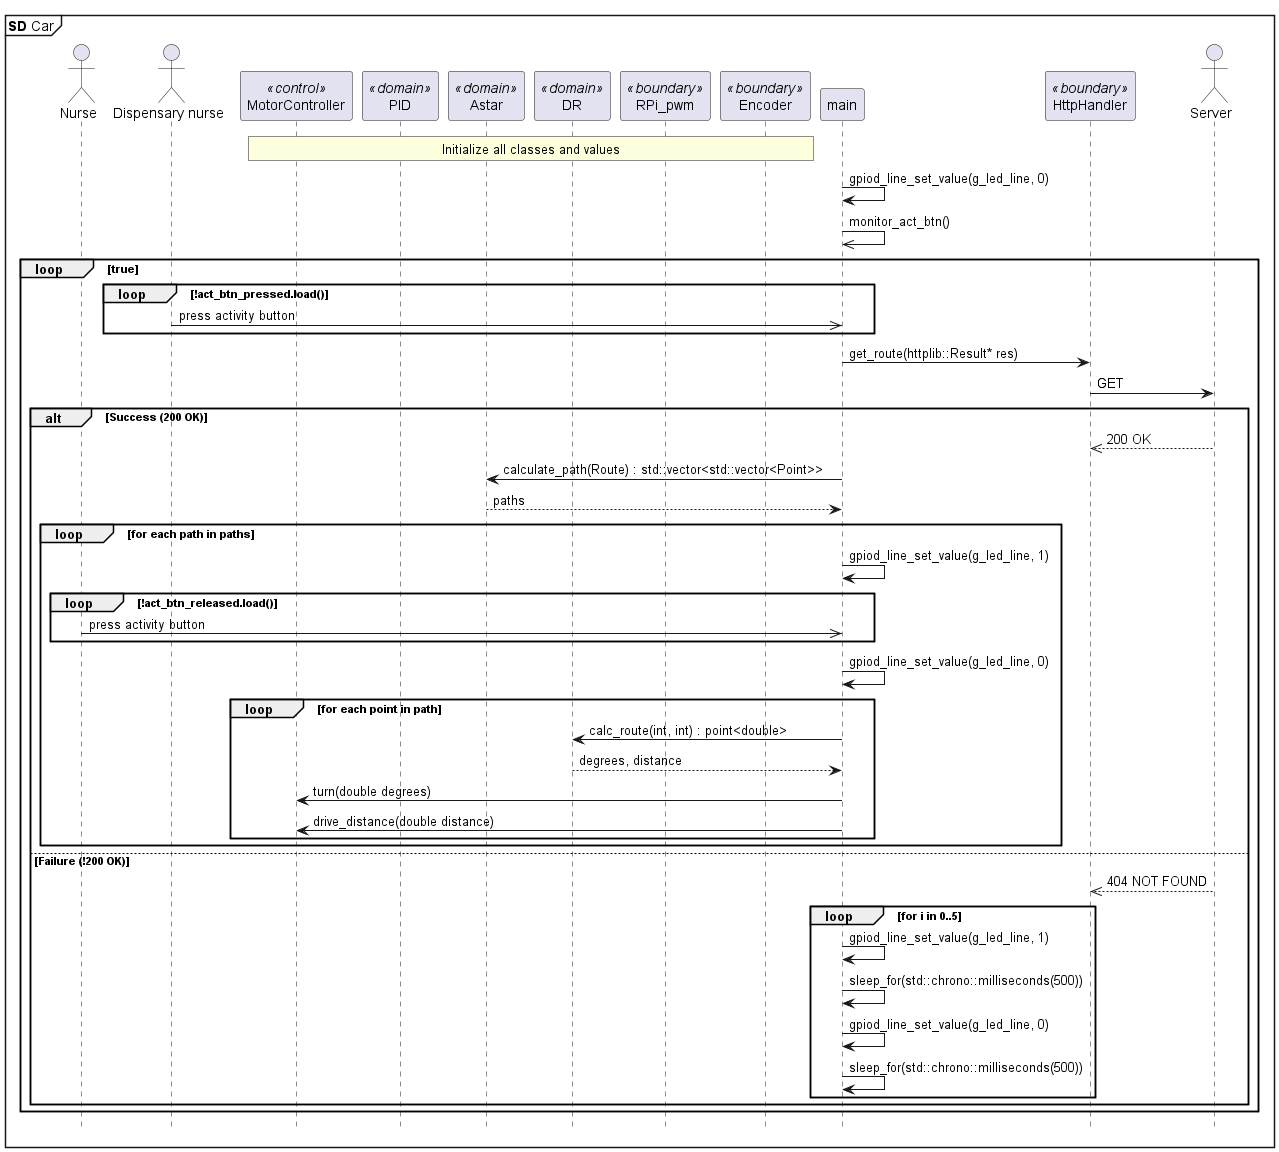

The diagram above was rendered by PlantUML. Its source (embedded in the PNG):
@startuml

mainframe **SD** Car
hide footbox

actor "Nurse" as n 
actor "Dispensary nurse" as dn
participant "MotorController" as mc <<control>>
participant "PID" as p <<domain>>
participant "Astar" as a <<domain>>
participant "DR" as dr <<domain>>
participant "RPi_pwm" as rp <<boundary>>
participant "Encoder" as enc <<boundary>>
participant "main" as m 
participant "HttpHandler" as http <<boundary>>
actor "Server" as s



/' ' constructors
m  ->> mc : MotorController()
mc ->> rpl : RPi_pwm()
mc ->> rpr : RPi_pwm()
mc ->> encl : Encoder()
mc ->> encr : Encoder()
mc ->> pr : PID()
mc ->> pl : PID()

' initialisation
mc ->> rpl : start()
mc ->> rpr : start()
mc ->> encl : init_encoder()
mc ->> encr : init_encoder()
mc ->> encl : start_thread()
mc ->> encr : start_thread()

m ->> m : usleep(1000000)
m ->> dr : DR()
m ->> m : init_button(int ACTIVITY_BUTTON_PIN)
m -> m : init_green_led() : gpiod_line* '/

rnote over mc,enc : Initialize all classes and values
m -> m : gpiod_line_set_value(g_led_line, 0)
m ->> m : monitor_act_btn()

loop true
    loop !act_btn_pressed.load()
        dn ->> m : press activity button
    end
    m -> http : get_route(httplib::Result* res)
    http -> s : GET
    alt Success (200 OK)
    http <<-- s : 200 OK

        m -> a : calculate_path(Route) : std::vector<std::vector<Point>>
        a --> m : paths
        loop for each path in paths
            m -> m : gpiod_line_set_value(g_led_line, 1)
            loop !act_btn_released.load()
                n ->> m : press activity button
            end
            m -> m : gpiod_line_set_value(g_led_line, 0)
            loop for each point in path
                m -> dr : calc_route(int, int) : point<double>
                dr --> m : degrees, distance
                m -> mc : turn(double degrees)
                m -> mc : drive_distance(double distance)
            end
        end
    else Failure (!200 OK)
    http <<-- s : 404 NOT FOUND
        loop for i in 0..5
            m -> m : gpiod_line_set_value(g_led_line, 1)
            m -> m : sleep_for(std::chrono::milliseconds(500))
            m -> m : gpiod_line_set_value(g_led_line, 0)
            m -> m : sleep_for(std::chrono::milliseconds(500))
        end
    end
end    

@enduml